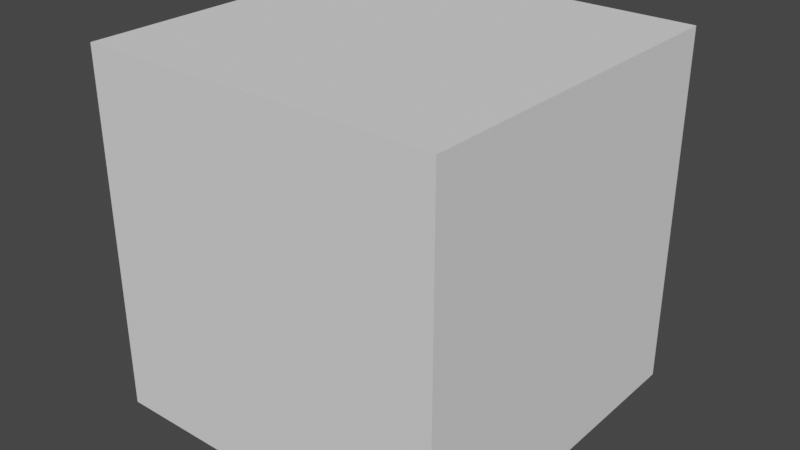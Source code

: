 # Source: ProceduralCliffGenerator.blend  (saved by Blender 3.0.42; exported with 4.5.12 LTS)
import bpy
from mathutils import Matrix  # noqa: F401  (used for matrix-valued properties, if any)

bpy.ops.wm.read_factory_settings(use_empty=True)
scene = bpy.context.scene
scene.name = 'Scene'

# ---- collections
col_1st_generation = bpy.data.collections.new('1st Generation'); scene.collection.children.link(col_1st_generation)
col_particles = bpy.data.collections.new('Particles'); col_1st_generation.children.link(col_particles)
col_generator = bpy.data.collections.new('Generator'); col_1st_generation.children.link(col_generator)
col_hidden = bpy.data.collections.new('Hidden'); col_1st_generation.children.link(col_hidden)
col_2nd_generation = bpy.data.collections.new('2nd Generation'); scene.collection.children.link(col_2nd_generation)

# ---- node groups
ng_geometry_nodes = bpy.data.node_groups.new('Geometry Nodes', 'GeometryNodeTree')
_s = ng_geometry_nodes.interface.new_socket(name='Geometry', in_out='OUTPUT', socket_type='NodeSocketGeometry')
_s = ng_geometry_nodes.interface.new_socket(name='Geometry', in_out='INPUT', socket_type='NodeSocketGeometry')
_s = ng_geometry_nodes.interface.new_socket(name='Seed', in_out='INPUT', socket_type='NodeSocketInt')
_s.min_value = -10000
_s.max_value = 10000
_s = ng_geometry_nodes.interface.new_socket(name='Density', in_out='INPUT', socket_type='NodeSocketFloat')
_s.default_value = 0.1
_s = ng_geometry_nodes.interface.new_socket(name='Min Translate', in_out='INPUT', socket_type='NodeSocketFloat')
_s = ng_geometry_nodes.interface.new_socket(name='Max Translate', in_out='INPUT', socket_type='NodeSocketFloat')
_s = ng_geometry_nodes.interface.new_socket(name='Min Scale', in_out='INPUT', socket_type='NodeSocketVector')
_s.default_value = (0.5, 0.5, 0.5)
_s = ng_geometry_nodes.interface.new_socket(name='Max Scale', in_out='INPUT', socket_type='NodeSocketVector')
_s.default_value = (10.0, 10.0, 10.0)
_s = ng_geometry_nodes.interface.new_socket(name='Min Rotation', in_out='INPUT', socket_type='NodeSocketVector')
_s.min_value = -180.0
_s.max_value = 180.0
_s = ng_geometry_nodes.interface.new_socket(name='Max Rotation', in_out='INPUT', socket_type='NodeSocketVector')
_s.min_value = -180.0
_s.max_value = 180.0
ng_geometry_nodes.is_modifier = True
_N = ng_geometry_nodes.nodes; _L = ng_geometry_nodes.links
n0 = _N.new('GeometryNodeStoreNamedAttribute'); n0.name = 'Store Named Attribute'; n0.location = (-735, -100)
n0.data_type = 'FLOAT_VECTOR'
n0.domain = 'CORNER'
n0.inputs[2].default_value = 'uv_map'
n1 = _N.new('GeometryNodeDistributePointsOnFaces'); n1.name = 'Distribute Points on Faces'; n1.location = (-760, 140)
n1.use_legacy_normal = True
n1.inputs[2].default_value = 0.7
n2 = _N.new('GeometryNodeInstanceOnPoints'); n2.name = 'Instance on Points'; n2.location = (-540, 140)
n3 = _N.new('GeometryNodeTranslateInstances'); n3.name = 'Translate Instances'; n3.location = (-340, 140)
n4 = _N.new('GeometryNodeMeshCube'); n4.name = 'Cube'; n4.location = (-760, -100)
n5 = _N.new('FunctionNodeRandomValue'); n5.name = 'Random Value.002'; n5.location = (-760, -320)
n5.data_type = 'FLOAT_VECTOR'
n6 = _N.new('NodeGroupInput'); n6.name = 'Group Input'; n6.location = (-1000, -180)
n7 = _N.new('FunctionNodeRandomValue'); n7.name = 'Random Value'; n7.location = (-760, -500)
n7.data_type = 'FLOAT_VECTOR'
n8 = _N.new('FunctionNodeRandomValue'); n8.name = 'Random Value.001'; n8.location = (-760, -680)
n9 = _N.new('ShaderNodeCombineXYZ'); n9.name = 'Combine XYZ'; n9.location = (-580, -680)
n10 = _N.new('GeometryNodeRealizeInstances'); n10.name = 'Realize Instances'; n10.location = (-160, 140)
n11 = _N.new('NodeGroupOutput'); n11.name = 'Group Output'; n11.location = (20, 140)
_L.new(n6.outputs[0], n1.inputs[0])
_L.new(n1.outputs[0], n2.inputs[0])
_L.new(n0.outputs[0], n2.inputs[2])
_L.new(n7.outputs[0], n2.inputs[6])
_L.new(n6.outputs[5], n7.inputs[0])
_L.new(n6.outputs[6], n7.inputs[1])
_L.new(n6.outputs[3], n8.inputs[2])
_L.new(n6.outputs[4], n8.inputs[3])
_L.new(n8.outputs[1], n9.inputs[0])
_L.new(n9.outputs[0], n3.inputs[2])
_L.new(n10.outputs[0], n11.inputs[0])
_L.new(n6.outputs[1], n7.inputs[8])
_L.new(n6.outputs[1], n8.inputs[8])
_L.new(n6.outputs[1], n1.inputs[6])
_L.new(n6.outputs[2], n1.inputs[4])
_L.new(n2.outputs[0], n3.inputs[0])
_L.new(n3.outputs[0], n10.inputs[0])
_L.new(n5.outputs[0], n2.inputs[5])
_L.new(n6.outputs[7], n5.inputs[0])
_L.new(n6.outputs[8], n5.inputs[1])
_L.new(n6.outputs[1], n5.inputs[8])
_L.new(n4.outputs[0], n0.inputs[0])
_L.new(n4.outputs[1], n0.inputs[3])
n11.is_active_output = True

# ---- world
world_world = bpy.data.worlds.new('World'); scene.world = world_world
world_world.use_nodes = True; world_world.node_tree.nodes.clear()
_N = world_world.node_tree.nodes; _L = world_world.node_tree.links
n0 = _N.new('ShaderNodeOutputWorld'); n0.name = 'World Output'; n0.location = (300, 300)
n1 = _N.new('ShaderNodeBackground'); n1.name = 'Background'; n1.location = (10, 300)
n1.inputs[0].default_value = (0.05088, 0.05088, 0.05088, 1.0)
_L.new(n1.outputs[0], n0.inputs[0])
n0.is_active_output = True
world_world.color = (0.05088, 0.05088, 0.05088)
world_world.use_sun_shadow = False
world_world.sun_shadow_jitter_overblur = 0.0

# ---- meshes
me_particle = bpy.data.meshes.new('Particle')
me_particle.from_pydata([(-1.0, -1.0, -1.0), (-1.0, -1.0, 1.0), (-1.0, 1.0, -1.0), (-1.0, 1.0, 1.0), (1.0, -1.0, -1.0), (1.0, -1.0, 1.0), (1.0, 1.0, -1.0), (1.0, 1.0, 1.0)], [], [(0, 1, 3, 2), (2, 3, 7, 6), (6, 7, 5, 4), (4, 5, 1, 0), (2, 6, 4, 0), (7, 3, 1, 5)])
_uv = me_particle.uv_layers.new(name='UVMap')
_uv.uv.foreach_set('vector', [0.375, 0.0, 0.625, 0.0, 0.625, 0.25, 0.375, 0.25, 0.375, 0.25, 0.625, 0.25, 0.625, 0.5, 0.375, 0.5, 0.375, 0.5, 0.625, 0.5, 0.625, 0.75, 0.375, 0.75, 0.375, 0.75, 0.625, 0.75, 0.625, 1.0, 0.375, 1.0, 0.125, 0.5, 0.375, 0.5, 0.375, 0.75, 0.125, 0.75, 0.625, 0.5, 0.875, 0.5, 0.875, 0.75, 0.625, 0.75])
me_particle.use_remesh_fix_poles = True
me_particle.use_remesh_preserve_attributes = False
me_particle.use_mirror_vertex_groups = False
me_particle.update()
me_emitter = bpy.data.meshes.new('Emitter')
me_emitter.from_pydata([(-1.0, -1.0, 0.0), (-1.0, -1.0, 2.0), (-1.0, 1.0, 0.0), (-1.0, 1.0, 2.0), (1.0, -1.0, 0.0), (1.0, -1.0, 2.0), (1.0, 1.0, 0.0), (1.0, 1.0, 2.0)], [], [(0, 1, 3, 2), (2, 3, 7, 6), (6, 7, 5, 4), (4, 5, 1, 0), (2, 6, 4, 0), (7, 3, 1, 5)])
_uv = me_emitter.uv_layers.new(name='UVMap')
_uv.uv.foreach_set('vector', [0.375, 0.0, 0.625, 0.0, 0.625, 0.25, 0.375, 0.25, 0.375, 0.25, 0.625, 0.25, 0.625, 0.5, 0.375, 0.5, 0.375, 0.5, 0.625, 0.5, 0.625, 0.75, 0.375, 0.75, 0.375, 0.75, 0.625, 0.75, 0.625, 1.0, 0.375, 1.0, 0.125, 0.5, 0.375, 0.5, 0.375, 0.75, 0.125, 0.75, 0.625, 0.5, 0.875, 0.5, 0.875, 0.75, 0.625, 0.75])
me_emitter.use_remesh_fix_poles = True
me_emitter.use_remesh_preserve_attributes = False
me_emitter.use_mirror_vertex_groups = False
me_emitter.update()
me_container = bpy.data.meshes.new('Container')
me_container.from_pydata([(-4.897, -4.897, -4.897), (-4.897, -4.897, 4.897), (-4.897, 4.897, -4.897), (-4.897, 4.897, 4.897), (4.897, -4.897, -4.897), (4.897, -4.897, 4.897), (4.897, 4.897, -4.897), (4.897, 4.897, 4.897)], [], [(0, 1, 3, 2), (2, 3, 7, 6), (6, 7, 5, 4), (4, 5, 1, 0), (2, 6, 4, 0), (7, 3, 1, 5)])
_uv = me_container.uv_layers.new(name='UVMap')
_uv.uv.foreach_set('vector', [0.375, 0.0, 0.625, 0.0, 0.625, 0.25, 0.375, 0.25, 0.375, 0.25, 0.625, 0.25, 0.625, 0.5, 0.375, 0.5, 0.375, 0.5, 0.625, 0.5, 0.625, 0.75, 0.375, 0.75, 0.375, 0.75, 0.625, 0.75, 0.625, 1.0, 0.375, 1.0, 0.125, 0.5, 0.375, 0.5, 0.375, 0.75, 0.125, 0.75, 0.625, 0.5, 0.875, 0.5, 0.875, 0.75, 0.625, 0.75])
me_container.use_remesh_fix_poles = True
me_container.use_remesh_preserve_attributes = False
me_container.use_mirror_vertex_groups = False
me_container.update()
me_cube = bpy.data.meshes.new('Cube')
me_cube.from_pydata([(-25.0, -25.0, -50.0), (-25.0, -25.0, 0.0), (-25.0, 25.0, -50.0), (-25.0, 25.0, 0.0), (25.0, -25.0, -50.0), (25.0, -25.0, 0.0), (25.0, 25.0, -50.0), (25.0, 25.0, 0.0)], [], [(0, 1, 3, 2), (2, 3, 7, 6), (6, 7, 5, 4), (4, 5, 1, 0), (2, 6, 4, 0), (7, 3, 1, 5)])
_uv = me_cube.uv_layers.new(name='UVMap')
_uv.uv.foreach_set('vector', [0.375, 0.0, 0.625, 0.0, 0.625, 0.25, 0.375, 0.25, 0.375, 0.25, 0.625, 0.25, 0.625, 0.5, 0.375, 0.5, 0.375, 0.5, 0.625, 0.5, 0.625, 0.75, 0.375, 0.75, 0.375, 0.75, 0.625, 0.75, 0.625, 1.0, 0.375, 1.0, 0.125, 0.5, 0.375, 0.5, 0.375, 0.75, 0.125, 0.75, 0.625, 0.5, 0.875, 0.5, 0.875, 0.75, 0.625, 0.75])
me_cube.use_remesh_fix_poles = True
me_cube.use_remesh_preserve_attributes = False
me_cube.use_mirror_vertex_groups = False
me_cube.update()
me_plane = bpy.data.meshes.new('Plane')
me_plane.from_pydata([(2.623e-07, -6.0, 6.0), (-2.623e-07, -6.0, -6.0), (2.623e-07, 6.0, 6.0), (-2.623e-07, 6.0, -6.0)], [], [(0, 1, 3, 2)])
_uv = me_plane.uv_layers.new(name='UVMap')
_uv.uv.foreach_set('vector', [0.0, 0.0, 1.0, 0.0, 1.0, 1.0, 0.0, 1.0])
me_plane.use_remesh_fix_poles = True
me_plane.use_remesh_preserve_attributes = False
me_plane.update()

# ---- objects
ob_particle = bpy.data.objects.new('Particle', me_particle)
ob_emitter_volume = bpy.data.objects.new('Emitter Volume', me_emitter)
ob_container_volume = bpy.data.objects.new('Container Volume', me_container)
ob_ground_volume = bpy.data.objects.new('Ground Volume', me_cube)
ob_mesh = bpy.data.objects.new('Mesh', me_plane)

# ---- transforms, parenting, visibility, modifiers, constraints
ob_particle.location = (0.0, 0.0, 0.0)
ob_particle.lineart.crease_threshold = 0.0
_m = ob_particle.modifiers.new('Particle Instance', 'PARTICLE_INSTANCE')
_m.object = ob_emitter_volume
_m = ob_particle.modifiers.new('Combine', 'BOOLEAN')
_m.object = ob_container_volume
_m.operation = 'INTERSECT'
_m.solver = 'FAST'
_m = ob_particle.modifiers.new('Remesh 1', 'REMESH')
_m.adaptivity = 1.0
_m = ob_particle.modifiers.new('Remesh 2', 'REMESH')
_m = ob_particle.modifiers.new('Level of Detail 0', 'DECIMATE')
_m.ratio = 0.1
_m = ob_particle.modifiers.new('Level of Detail 1', 'DECIMATE')
_m.ratio = 0.5
_m = ob_particle.modifiers.new('Level of Detail 2', 'DECIMATE')
_m.ratio = 0.5
_m = ob_particle.modifiers.new('Level of Detail 3', 'DECIMATE')
_m.ratio = 0.5
_m = ob_particle.modifiers.new('Level of Detail 4', 'DECIMATE')
_m.ratio = 0.5
_m = ob_particle.modifiers.new('Planar Decimate', 'DECIMATE')
_m.decimate_type = 'DISSOLVE'
_m.angle_limit = 0.3491
_m = ob_particle.modifiers.new('Triangulate', 'TRIANGULATE')
_m.quad_method = 'BEAUTY'
_m = ob_particle.modifiers.new('Weld Vertices', 'WELD')
_m.merge_threshold = 0.1
_m = ob_particle.modifiers.new('Ground Cut', 'BOOLEAN')
_m.object = ob_ground_volume
_m.solver = 'FAST'
ob_emitter_volume.location = (0.0, 0.0, 0.0)
ob_emitter_volume.show_instancer_for_viewport = False
ob_emitter_volume.display_type = 'WIRE'
ob_emitter_volume.show_wire = True
ob_emitter_volume.display.show_shadows = False
ob_emitter_volume.lineart.crease_threshold = 0.0
_m = ob_emitter_volume.modifiers.new('ParticleSettings', 'PARTICLE_SYSTEM')
ob_container_volume.location = (0.0, 0.0, 0.0)
ob_container_volume.scale = (16.27, 16.27, 16.27)
ob_container_volume.display_type = 'WIRE'
ob_container_volume.display.show_shadows = False
ob_container_volume.lineart.crease_threshold = 0.0
ob_ground_volume.location = (0.0, 0.0, 0.0)
ob_ground_volume.display_type = 'WIRE'
ob_ground_volume.show_wire = True
ob_ground_volume.display.show_shadows = False
ob_ground_volume.lineart.crease_threshold = 0.0
ob_mesh.location = (0.0, 0.0, 0.0)
ob_mesh.scale = (0.3044, 0.3044, 0.3044)
_m = ob_mesh.modifiers.new('GeometryNodes', 'NODES')
_m.node_group = ng_geometry_nodes
_gi = [s.identifier for s in ng_geometry_nodes.interface.items_tree if s.item_type == 'SOCKET' and s.in_out == 'INPUT']
_m[_gi[2]] = 1.05  # Density
_m[_gi[3]] = -1.0  # Min Translate
_m[_gi[4]] = 1.0  # Max Translate
_m[_gi[6]] = (4.0, 10.0, 10.0)  # Max Scale
_m[_gi[7]] = (-20.0, -20.0, -20.0)  # Min Rotation
_m[_gi[8]] = (20.0, 20.0, 20.0)  # Max Rotation
_m = ob_mesh.modifiers.new('Remesh', 'REMESH')
_m.voxel_size = 1.01
_m = ob_mesh.modifiers.new('Displace', 'DISPLACE')
_m = ob_mesh.modifiers.new('Decimate', 'DECIMATE')
_m.ratio = 0.29
_m.use_collapse_triangulate = True

# ---- collection membership
col_particles.objects.link(ob_particle)
col_generator.objects.link(ob_emitter_volume)
col_hidden.objects.link(ob_container_volume)
col_hidden.objects.link(ob_ground_volume)
col_2nd_generation.objects.link(ob_mesh)

# ---- scene / render settings (as saved in the file)
scene.frame_start = 1; scene.frame_end = 250; scene.frame_set(0)
scene.render.engine = 'BLENDER_EEVEE_NEXT'
scene.cycles.use_denoising = False
scene.cycles.samples = 128
scene.cycles.sampling_pattern = 'TABULATED_SOBOL'
scene.cycles.use_adaptive_sampling = False
scene.cycles.use_light_tree = False
scene.view_settings.view_transform = 'Filmic'
bpy.context.view_layer.update()

# ---- added for rendering (the .blend has no active camera and no usable light): camera, sun
cam_auto = bpy.data.cameras.new('AutoCamera')
cam_auto.lens = 50.0
cam_auto.sensor_width = 36.0
cam_auto.clip_end = 4481.69
ob_auto_camera = bpy.data.objects.new('AutoCamera', cam_auto)
scene.collection.objects.link(ob_auto_camera)
ob_auto_camera.location = (255.368, -306.442, 204.295)
ob_auto_camera.rotation_euler = (1.09748, -7.21219e-08, 0.694738)
scene.camera = ob_auto_camera
light_auto_sun = bpy.data.lights.new('AutoSun', 'SUN')
light_auto_sun.energy = 3.0
light_auto_sun.angle = 0.0523599
ob_auto_sun = bpy.data.objects.new('AutoSun', light_auto_sun)
scene.collection.objects.link(ob_auto_sun)
ob_auto_sun.rotation_euler = (0.872665, 0.174533, 0.523599)
bpy.context.view_layer.update()
